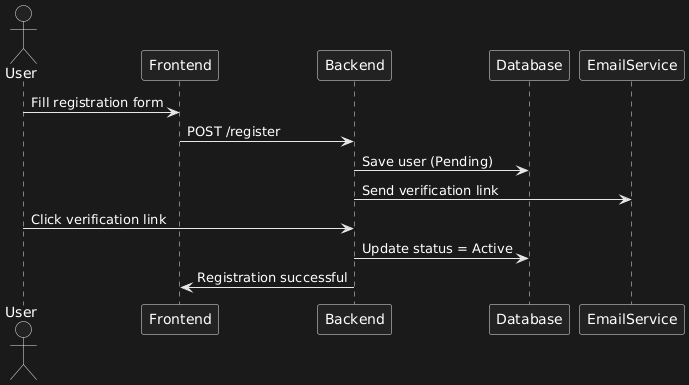

The diagram above was rendered by PlantUML. Its source (embedded in the PNG):
@startuml
actor User
participant Frontend
participant Backend
participant Database
participant EmailService


User -> Frontend : Fill registration form
Frontend -> Backend : POST /register
Backend -> Database : Save user (Pending)
Backend -> EmailService : Send verification link
User -> Backend : Click verification link
Backend -> Database : Update status = Active
Backend -> Frontend : Registration successful
@enduml